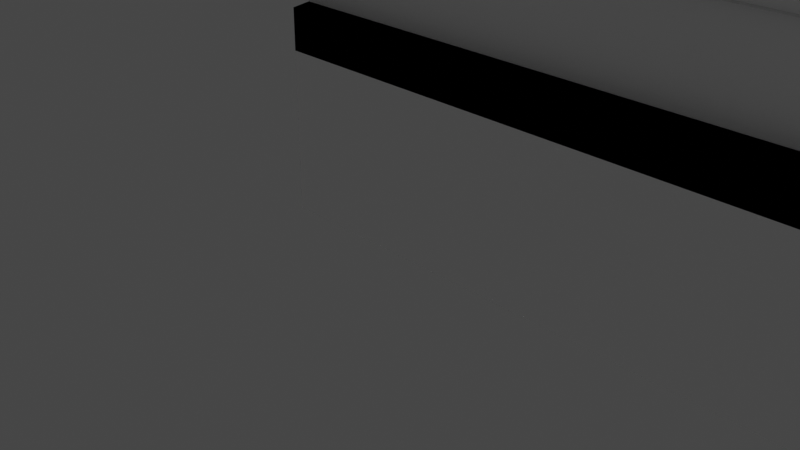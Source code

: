 # Source: house.blend  (saved by Blender 2.90.8; exported with 4.5.12 LTS)
import bpy
from mathutils import Matrix  # noqa: F401  (used for matrix-valued properties, if any)

bpy.ops.wm.read_factory_settings(use_empty=True)
scene = bpy.context.scene
scene.name = 'Scene'

# ---- collections
col_collection = bpy.data.collections.new('Collection'); scene.collection.children.link(col_collection)

# ---- materials (node trees are filled in below, after node groups)
mat_material = bpy.data.materials.new('Material')
mat_material.surface_render_method = 'BLENDED'
mat_material.blend_method = 'BLEND'
mat_material.alpha_threshold = 0.0
mat_material.use_backface_culling = True
mat_material.use_transparent_shadow = False
mat_material.use_sss_translucency = True
mat_material.refraction_depth = 21.7
mat_material.use_thickness_from_shadow = True
mat_material.pass_index = 57
mat_material.line_color = (0.0, 0.0, 0.0, 1.0)

# ---- material node trees
mat_material.use_nodes = True; mat_material.node_tree.nodes.clear()
_N = mat_material.node_tree.nodes; _L = mat_material.node_tree.links
n0 = _N.new('ShaderNodeOutputMaterial'); n0.name = 'Material Output'; n0.location = (300, 300)
n1 = _N.new('ShaderNodeBsdfDiffuse'); n1.name = 'Diffuse BSDF'; n1.location = (10, 300)
n1.inputs[0].default_value = (1.0, 1.0, 1.0, 0.5)
n1.inputs[1].default_value = 1.0
_L.new(n1.outputs[0], n0.inputs[0])
n0.is_active_output = True

# ---- world
world_world = bpy.data.worlds.new('World'); scene.world = world_world
world_world.use_nodes = True; world_world.node_tree.nodes.clear()
_N = world_world.node_tree.nodes; _L = world_world.node_tree.links
n0 = _N.new('ShaderNodeOutputWorld'); n0.name = 'World Output'; n0.location = (300, 300)
n1 = _N.new('ShaderNodeBackground'); n1.name = 'Background'; n1.location = (10, 300)
n1.inputs[0].default_value = (0.05088, 0.05088, 0.05088, 1.0)
_L.new(n1.outputs[0], n0.inputs[0])
n0.is_active_output = True
world_world.color = (0.05088, 0.05088, 0.05088)
world_world.use_sun_shadow = False
world_world.sun_shadow_jitter_overblur = 0.0

# ---- cameras
cam_camera = bpy.data.cameras.new('Camera')
cam_camera.clip_end = 100.0
cam_camera.ortho_scale = 7.314

# ---- lights
light_light = bpy.data.lights.new('Light', 'SUN')
light_light.color = (0.003095, 0.003095, 0.003095)
light_light.transmission_factor = 0.0
light_light.angle = 0.1993
light_light.energy = 954.9
light_light.shadow_soft_size = 0.1
light_light.shadow_cascade_max_distance = 1000.0

# ---- meshes
me_cube = bpy.data.meshes.new('Cube')
me_cube.from_pydata([(5.171, 8.695, 0.1319), (8.733, 9.107, -3.43), (5.171, -8.695, 0.1319), (8.733, -9.107, -3.43), (-7.042, 8.695, 0.1319), (-6.927, 9.107, -3.43), (-7.042, -8.695, 0.1319), (-6.927, -9.107, -3.43), (8.733, -9.107, 0.1319), (-6.927, -9.107, 0.1319), (8.733, 9.107, 0.1319), (-6.927, 9.107, 0.1319), (7.009, 6.8, 6.633), (6.725, -6.811, 6.633), (-7.042, 8.695, 6.631), (-7.042, -8.695, 6.631), (5.171, 1.104, 0.1319), (5.171, -1.332, 0.1319), (5.171, -1.524, 4.341), (5.171, 1.311, 4.318), (3.627, 1.104, 0.1319), (3.627, -1.332, 0.1319), (3.627, -1.524, 4.341), (3.627, 1.311, 4.371), (3.097, 1.104, 0.1319), (3.097, -1.332, 0.1319), (3.097, -1.524, 4.341), (3.097, 1.311, 4.371), (5.171, -11.27, 7.091), (-7.042, -11.27, 7.091), (0.4338, 6.484, 9.421), (-2.305, 6.484, 9.421), (-6.927, 0.0, -3.43), (8.733, 0.0, 0.1319), (-6.927, 0.0, 0.1319), (8.733, 0.0, -3.43), (-7.042, -7.506e-09, 0.1319), (5.171, 0.0, 6.631), (-7.042, -7.506e-09, 6.631), (0.4338, 3.54, 10.39), (-2.305, 3.54, 10.39), (-7.042, 11.27, 6.639), (7.009, 8.201, 6.637), (6.725, -8.191, 6.637), (-7.042, -11.27, 6.639), (-7.042, -7.506e-09, 8.708), (9.24, 0.0, 6.631), (8.382, -6.811, 6.633), (9.24, 0.0, 12.32), (9.24, -11.38, 7.091), (8.387, 8.201, 6.637), (8.387, 6.8, 6.633), (8.382, -8.191, 6.637), (9.24, 11.38, 7.091), (9.24, 0.0, 8.708), (5.171, 2.602, 4.883), (5.171, 2.6, 2.126), (5.171, 4.745, 2.148), (5.171, 4.768, 4.938), (3.617, 2.602, 4.883), (3.617, 2.6, 2.126), (3.617, 4.745, 2.148), (3.617, 4.768, 4.938), (3.205, 2.602, 4.883), (3.205, 2.6, 2.126), (3.205, 4.745, 2.148), (3.205, 4.768, 4.938), (5.171, 11.27, 6.639), (5.171, 8.695, 6.631), (9.24, 11.38, 6.639), (9.24, 6.535, 6.631), (7.009, 8.225, -3.119), (7.009, 6.824, -3.122), (8.387, 8.225, -3.119), (8.387, 6.824, -3.122), (5.171, -11.27, 6.639), (5.171, -8.695, 6.631), (9.24, -6.535, 6.631), (9.24, -11.38, 6.639), (6.725, -8.223, -5.258), (6.725, -6.843, -5.261), (8.382, -6.843, -5.261), (8.382, -8.223, -5.258), (-7.042, -7.506e-09, 12.32), (-7.042, 11.27, 7.091), (5.171, 11.27, 7.091), (5.171, -7.506e-09, 12.32), (-1.561, 4.188, 14.57), (-1.561, 5.644, 14.6), (-0.3106, 5.644, 14.6), (-0.3106, 4.188, 14.57), (-2.305, 3.444, 14.55), (-2.305, 6.388, 14.62), (0.4338, 6.388, 14.62), (0.4338, 3.444, 14.55), (-1.561, 4.334, 8.227), (-1.561, 5.79, 8.261), (-0.3106, 5.79, 8.261), (-0.3106, 4.334, 8.227), (-6.927, 0.0, 0.1319), (-6.927, 9.107, 0.1319), (-7.042, -7.506e-09, 0.1319), (-7.042, 8.695, 0.1319), (-7.042, -8.695, 0.1319), (-6.927, -9.107, 0.1319), (-6.927, 0.0, 0.1319), (-6.927, 9.107, 0.1319), (-7.042, -7.506e-09, 0.1319), (-7.042, 8.695, 0.1319), (-7.042, -8.695, 0.1319), (-6.927, -9.107, 0.1319), (8.733, 9.107, -0.5873), (-6.927, -9.107, -0.5873), (8.733, -9.107, -0.5873), (-6.927, 9.107, -0.5873), (8.733, 0.0, -0.5873), (-6.927, 0.0, -0.5873), (4.172, -9.107, -0.5873), (4.172, -9.107, 0.1319), (4.172, 0.0, 0.1319), (4.172, 9.107, 0.1319), (4.172, 9.107, -0.5873), (4.172, 0.0, -0.5873)], [], [(36, 6, 15, 38), (113, 8, 9, 112), (116, 112, 117, 122), (32, 35, 3, 7), (115, 33, 8, 113), (114, 11, 10, 111), (2, 6, 9, 8), (0, 16, 17, 2, 8, 33, 10), (6, 36, 101, 103), (4, 0, 10, 11), (67, 41, 84, 85), (6, 2, 76, 15), (0, 4, 14, 68), (2, 17, 18, 19, 16, 56, 55, 58, 68, 37, 76), (16, 19, 23, 20), (20, 23, 27, 24), (18, 17, 21, 22), (19, 18, 22, 23), (17, 16, 20, 21), (22, 21, 25, 26), (23, 22, 26, 27), (21, 20, 24, 25), (86, 83, 29, 28), (86, 28, 49, 48), (45, 44, 29, 83), (44, 75, 28, 29), (41, 45, 83, 84), (42, 50, 73, 71), (40, 39, 94, 91), (4, 11, 100, 102), (111, 10, 33, 115), (5, 1, 35, 32), (114, 116, 122, 121), (4, 36, 38, 14), (76, 37, 46, 77), (14, 38, 45, 41), (15, 76, 75, 44), (38, 15, 44, 45), (28, 75, 78, 49), (68, 14, 41, 67), (54, 69, 53, 48), (78, 54, 48, 49), (77, 46, 54, 78), (46, 70, 69, 54), (52, 43, 79, 82), (67, 85, 53, 69), (85, 86, 48, 53), (37, 68, 70, 46), (68, 58, 57, 56, 16, 0), (57, 58, 62, 61), (62, 59, 63, 66), (55, 56, 60, 59), (58, 55, 59, 62), (56, 57, 61, 60), (60, 61, 65, 64), (61, 62, 66, 65), (59, 60, 64, 63), (42, 12, 68, 67), (51, 50, 69, 70), (50, 42, 67, 69), (12, 51, 70, 68), (72, 71, 73, 74), (12, 42, 71, 72), (51, 12, 72, 74), (50, 51, 74, 73), (13, 43, 75, 76), (47, 13, 76, 77), (43, 52, 78, 75), (52, 47, 77, 78), (79, 80, 81, 82), (43, 13, 80, 79), (47, 52, 82, 81), (13, 47, 81, 80), (40, 31, 84, 83), (31, 30, 85, 84), (30, 39, 86, 85), (39, 40, 83, 86), (87, 90, 98, 95), (30, 31, 92, 93), (39, 30, 93, 94), (31, 40, 91, 92), (87, 88, 92, 91), (88, 89, 93, 92), (89, 90, 94, 93), (90, 87, 91, 94), (89, 88, 96, 97), (90, 89, 97, 98), (88, 87, 95, 96), (101, 102, 100, 99), (103, 101, 99, 104), (9, 6, 103, 104), (34, 9, 104, 99), (11, 34, 99, 100), (36, 4, 102, 101), (107, 108, 106, 105), (109, 107, 105, 110), (7, 112, 116, 32), (1, 111, 115, 35), (5, 114, 111, 1), (35, 115, 113, 3), (32, 116, 114, 5), (3, 113, 112, 7), (122, 119, 120, 121), (117, 118, 119, 122), (9, 34, 119, 118), (34, 11, 120, 119), (112, 9, 118, 117), (11, 114, 121, 120)])
_uv = me_cube.uv_layers.new(name='UVMap')
_uv.uv.foreach_set('vector', [0.8211, 0.625, 0.8211, 0.6922, 0.8211, 0.6922, 0.8211, 0.625, 0.5, 0.75, 0.625, 0.75, 0.625, 1.0, 0.5, 1.0, 0.5, 0.125, 0.5, 0.0, 0.5, 0.0, 0.5, 0.125, 0.125, 0.625, 0.375, 0.625, 0.375, 0.75, 0.125, 0.75, 0.5, 0.625, 0.625, 0.625, 0.625, 0.75, 0.5, 0.75, 0.5, 0.25, 0.625, 0.25, 0.625, 0.5, 0.5, 0.5, 0.6789, 0.6922, 0.8211, 0.6922, 0.875, 0.75, 0.625, 0.75, 0.6789, 0.5578, 0.6789, 0.6078, 0.6789, 0.6459, 0.6789, 0.6922, 0.625, 0.75, 0.625, 0.625, 0.625, 0.5, 0.8211, 0.6922, 0.8211, 0.625, 0.8211, 0.625, 0.8211, 0.6922, 0.8211, 0.5578, 0.6789, 0.5578, 0.625, 0.5, 0.875, 0.5, 0.6789, 0.5578, 0.8211, 0.5578, 0.8211, 0.5578, 0.6789, 0.5578, 0.8211, 0.6922, 0.6789, 0.6922, 0.6789, 0.6922, 0.8211, 0.6922, 0.6789, 0.5578, 0.8211, 0.5578, 0.8211, 0.5578, 0.6789, 0.5578, 0.6789, 0.6922, 0.6789, 0.6459, 0.6789, 0.645, 0.6789, 0.6086, 0.6789, 0.6078, 0.6789, 0.5943, 0.6789, 0.5969, 0.6789, 0.5753, 0.6789, 0.5578, 0.6789, 0.625, 0.6789, 0.6922, 0.6789, 0.6078, 0.6789, 0.6086, 0.6789, 0.6086, 0.6789, 0.6078, 0.6789, 0.6078, 0.6789, 0.6086, 0.6789, 0.6086, 0.6789, 0.6078, 0.6789, 0.645, 0.6789, 0.6459, 0.6789, 0.6459, 0.6789, 0.645, 0.6789, 0.6086, 0.6789, 0.645, 0.6789, 0.645, 0.6789, 0.6086, 0.6789, 0.6459, 0.6789, 0.6078, 0.6789, 0.6078, 0.6789, 0.6459, 0.6789, 0.645, 0.6789, 0.6459, 0.6789, 0.6459, 0.6789, 0.645, 0.6789, 0.6086, 0.6789, 0.645, 0.6789, 0.645, 0.6789, 0.6086, 0.6789, 0.6459, 0.6789, 0.6078, 0.6789, 0.6078, 0.6789, 0.6459, 0.6789, 0.625, 0.8211, 0.625, 0.8211, 0.6922, 0.6789, 0.6922, 0.6789, 0.625, 0.6789, 0.6922, 0.6789, 0.6922, 0.6789, 0.625, 0.8211, 0.625, 0.8211, 0.6922, 0.8211, 0.6922, 0.8211, 0.625, 0.8211, 0.6922, 0.6789, 0.6922, 0.6789, 0.6922, 0.8211, 0.6922, 0.8211, 0.5578, 0.8211, 0.625, 0.8211, 0.625, 0.8211, 0.5578, 0.6789, 0.5578, 0.6789, 0.5578, 0.6789, 0.5578, 0.6789, 0.5578, 0.766, 0.5994, 0.734, 0.5994, 0.734, 0.5994, 0.766, 0.5994, 0.8211, 0.5578, 0.875, 0.5, 0.875, 0.5, 0.8211, 0.5578, 0.5, 0.5, 0.625, 0.5, 0.625, 0.625, 0.5, 0.625, 0.125, 0.5, 0.375, 0.5, 0.375, 0.625, 0.125, 0.625, 0.5, 0.25, 0.5, 0.125, 0.5, 0.125, 0.5, 0.25, 0.8211, 0.5578, 0.8211, 0.625, 0.8211, 0.625, 0.8211, 0.5578, 0.6789, 0.6922, 0.6789, 0.625, 0.6789, 0.625, 0.6789, 0.6922, 0.8211, 0.5578, 0.8211, 0.625, 0.8211, 0.625, 0.8211, 0.5578, 0.8211, 0.6922, 0.6789, 0.6922, 0.6789, 0.6922, 0.8211, 0.6922, 0.8211, 0.625, 0.8211, 0.6922, 0.8211, 0.6922, 0.8211, 0.625, 0.6789, 0.6922, 0.6789, 0.6922, 0.6789, 0.6922, 0.6789, 0.6922, 0.6789, 0.5578, 0.8211, 0.5578, 0.8211, 0.5578, 0.6789, 0.5578, 0.6789, 0.625, 0.6789, 0.5578, 0.6789, 0.5578, 0.6789, 0.625, 0.6789, 0.6922, 0.6789, 0.625, 0.6789, 0.625, 0.6789, 0.6922, 0.6789, 0.6922, 0.6789, 0.625, 0.6789, 0.625, 0.6789, 0.6922, 0.6789, 0.625, 0.6789, 0.5578, 0.6789, 0.5578, 0.6789, 0.625, 0.6789, 0.6922, 0.6789, 0.6922, 0.6789, 0.6922, 0.6789, 0.6922, 0.6789, 0.5578, 0.6789, 0.5578, 0.6789, 0.5578, 0.6789, 0.5578, 0.6789, 0.5578, 0.6789, 0.625, 0.6789, 0.625, 0.6789, 0.5578, 0.6789, 0.625, 0.6789, 0.5578, 0.6789, 0.5578, 0.6789, 0.625, 0.6789, 0.5578, 0.6789, 0.5753, 0.6789, 0.5746, 0.6789, 0.5943, 0.6789, 0.6078, 0.6789, 0.5578, 0.6789, 0.5746, 0.6789, 0.5753, 0.6789, 0.5753, 0.6789, 0.5746, 0.6789, 0.5753, 0.6789, 0.5969, 0.6789, 0.5969, 0.6789, 0.5753, 0.6789, 0.5969, 0.6789, 0.5943, 0.6789, 0.5943, 0.6789, 0.5969, 0.6789, 0.5753, 0.6789, 0.5969, 0.6789, 0.5969, 0.6789, 0.5753, 0.6789, 0.5943, 0.6789, 0.5746, 0.6789, 0.5746, 0.6789, 0.5943, 0.6789, 0.5943, 0.6789, 0.5746, 0.6789, 0.5746, 0.6789, 0.5943, 0.6789, 0.5746, 0.6789, 0.5753, 0.6789, 0.5753, 0.6789, 0.5746, 0.6789, 0.5969, 0.6789, 0.5943, 0.6789, 0.5943, 0.6789, 0.5969, 0.6789, 0.5578, 0.6789, 0.5578, 0.6789, 0.5578, 0.6789, 0.5578, 0.6789, 0.5578, 0.6789, 0.5578, 0.6789, 0.5578, 0.6789, 0.5578, 0.6789, 0.5578, 0.6789, 0.5578, 0.6789, 0.5578, 0.6789, 0.5578, 0.6789, 0.5578, 0.6789, 0.5578, 0.6789, 0.5578, 0.6789, 0.5578, 0.6789, 0.5578, 0.6789, 0.5578, 0.6789, 0.5578, 0.6789, 0.5578, 0.6789, 0.5578, 0.6789, 0.5578, 0.6789, 0.5578, 0.6789, 0.5578, 0.6789, 0.5578, 0.6789, 0.5578, 0.6789, 0.5578, 0.6789, 0.5578, 0.6789, 0.5578, 0.6789, 0.5578, 0.6789, 0.5578, 0.6789, 0.5578, 0.6789, 0.6922, 0.6789, 0.6922, 0.6789, 0.6922, 0.6789, 0.6922, 0.6789, 0.6922, 0.6789, 0.6922, 0.6789, 0.6922, 0.6789, 0.6922, 0.6789, 0.6922, 0.6789, 0.6922, 0.6789, 0.6922, 0.6789, 0.6922, 0.6789, 0.6922, 0.6789, 0.6922, 0.6789, 0.6922, 0.6789, 0.6922, 0.6789, 0.6922, 0.6789, 0.6922, 0.6789, 0.6922, 0.6789, 0.6922, 0.6789, 0.6922, 0.6789, 0.6922, 0.6789, 0.6922, 0.6789, 0.6922, 0.6789, 0.6922, 0.6789, 0.6922, 0.6789, 0.6922, 0.6789, 0.6922, 0.6789, 0.6922, 0.6789, 0.6922, 0.6789, 0.6922, 0.6789, 0.6922, 0.766, 0.5994, 0.766, 0.5834, 0.8211, 0.5578, 0.8211, 0.625, 0.766, 0.5834, 0.734, 0.5834, 0.6789, 0.5578, 0.8211, 0.5578, 0.734, 0.5834, 0.734, 0.5994, 0.6789, 0.625, 0.6789, 0.5578, 0.734, 0.5994, 0.766, 0.5994, 0.8211, 0.625, 0.6789, 0.625, 0.7573, 0.5953, 0.7427, 0.5953, 0.7427, 0.5953, 0.7573, 0.5953, 0.734, 0.5834, 0.766, 0.5834, 0.766, 0.5834, 0.734, 0.5834, 0.734, 0.5994, 0.734, 0.5834, 0.734, 0.5834, 0.734, 0.5994, 0.766, 0.5834, 0.766, 0.5994, 0.766, 0.5994, 0.766, 0.5834, 0.7573, 0.5953, 0.7573, 0.5875, 0.766, 0.5834, 0.766, 0.5994, 0.7573, 0.5875, 0.7427, 0.5875, 0.734, 0.5834, 0.766, 0.5834, 0.7427, 0.5875, 0.7427, 0.5953, 0.734, 0.5994, 0.734, 0.5834, 0.7427, 0.5953, 0.7573, 0.5953, 0.766, 0.5994, 0.734, 0.5994, 0.7427, 0.5875, 0.7573, 0.5875, 0.7573, 0.5875, 0.7427, 0.5875, 0.7427, 0.5953, 0.7427, 0.5875, 0.7427, 0.5875, 0.7427, 0.5953, 0.7573, 0.5875, 0.7573, 0.5953, 0.7573, 0.5953, 0.7573, 0.5875, 0.8211, 0.625, 0.8211, 0.5578, 0.875, 0.5, 0.875, 0.625, 0.8211, 0.6922, 0.8211, 0.625, 0.875, 0.625, 0.875, 0.75, 0.875, 0.75, 0.8211, 0.6922, 0.8211, 0.6922, 0.875, 0.75, 0.625, 0.125, 0.625, 0.0, 0.625, 0.0, 0.625, 0.125, 0.625, 0.25, 0.625, 0.125, 0.625, 0.125, 0.625, 0.25, 0.8211, 0.625, 0.8211, 0.5578, 0.8211, 0.5578, 0.8211, 0.625, 0.8211, 0.625, 0.8211, 0.5578, 0.875, 0.5, 0.875, 0.625, 0.8211, 0.6922, 0.8211, 0.625, 0.875, 0.625, 0.875, 0.75, 0.375, 0.0, 0.5, 0.0, 0.5, 0.125, 0.375, 0.125, 0.375, 0.5, 0.5, 0.5, 0.5, 0.625, 0.375, 0.625, 0.375, 0.25, 0.5, 0.25, 0.5, 0.5, 0.375, 0.5, 0.375, 0.625, 0.5, 0.625, 0.5, 0.75, 0.375, 0.75, 0.375, 0.125, 0.5, 0.125, 0.5, 0.25, 0.375, 0.25, 0.375, 0.75, 0.5, 0.75, 0.5, 1.0, 0.375, 1.0, 0.5, 0.125, 0.625, 0.125, 0.625, 0.25, 0.5, 0.25, 0.5, 0.0, 0.625, 0.0, 0.625, 0.125, 0.5, 0.125, 0.625, 0.0, 0.625, 0.125, 0.625, 0.125, 0.625, 0.0, 0.625, 0.125, 0.625, 0.25, 0.625, 0.25, 0.625, 0.125, 0.5, 1.0, 0.625, 1.0, 0.625, 1.0, 0.5, 1.0, 0.625, 0.25, 0.5, 0.25, 0.5, 0.25, 0.625, 0.25])
me_cube.materials.append(mat_material)
me_cube.use_remesh_preserve_volume = False
me_cube.use_remesh_preserve_attributes = False
me_cube.use_mirror_vertex_groups = False
me_cube.update()
me_cube_001 = bpy.data.meshes.new('Cube.001')
me_cube_001.from_pydata([(-8.11, -9.785, 9.572), (-8.11, 8.546, 7.572), (-8.11, 9.785, 9.572), (8.11, -8.546, 7.572), (8.11, -9.785, 9.572), (8.11, 8.546, 7.572), (8.11, 9.785, 9.572), (-8.11, 0.0, 14.18), (8.11, 0.0, 7.572), (8.11, 0.0, 14.18), (-8.11, 9.785, 8.572), (8.11, 9.785, 8.572), (8.11, -9.785, 8.572), (8.11, 0.0, 13.06), (-8.11, -9.785, 9.572), (-8.11, 0.0, 14.18), (-8.11, 9.785, 9.572), (8.11, 0.0, 14.18), (8.11, -9.785, 9.572), (8.11, 9.785, 9.572), (-8.11, 9.785, 8.572), (8.11, 9.785, 8.572), (8.11, -9.785, 8.572), (12.85, 0.0, 14.18), (12.85, -9.785, 9.572), (12.85, 9.785, 9.572), (12.85, 9.785, 8.572), (12.85, -9.785, 8.572), (12.85, 0.0, 13.06), (-9.517, -9.785, 9.572), (-9.517, 0.0, 14.18), (-9.517, 9.785, 9.572), (-9.517, 9.785, 8.572), (-8.11, 8.546, 8.499), (8.11, 8.546, 8.499), (8.11, -8.546, 8.499), (8.11, 0.0, 8.592), (7.191, -2.69, -0.01236), (7.191, -2.69, 6.444), (2.035, 0.9674, -0.01236), (2.035, 0.9674, 6.444), (-9.311, -10.2, 0.01047), (-9.311, 10.2, -1.99), (-9.311, 10.2, 0.01047), (12.77, -10.2, -1.99), (12.77, -10.2, 0.01047), (12.77, 10.2, -1.99), (12.77, 10.2, 0.01047), (12.77, 3.032, 0.01047), (12.77, -3.032, 0.01047), (10.89, -3.009, 0.01047), (10.89, 3.049, 0.01047), (12.77, -3.028, -1.247), (12.77, 3.036, -1.232), (12.77, -2.042, -1.249), (12.77, 3.032, -1.24), (12.77, -3.032, -1.24), (10.89, -3.009, -1.24), (10.89, 3.049, -1.24)], [], [(10, 2, 6, 11), (2, 10, 20, 16), (9, 7, 0, 4), (6, 2, 7, 9), (34, 11, 13, 36), (36, 13, 12, 35), (14, 15, 30, 29), (21, 19, 25, 26), (16, 20, 32, 31), (11, 6, 19, 21), (4, 12, 22, 18), (28, 23, 24, 27), (26, 25, 23, 28), (19, 17, 23, 25), (17, 18, 24, 23), (15, 16, 31, 30), (1, 33, 34, 5), (8, 36, 35, 3), (5, 34, 36, 8), (39, 40, 38, 37), (42, 43, 47, 46), (46, 47, 48, 53, 54, 52, 49, 45, 44), (47, 43, 41, 45, 49, 50, 51, 48), (55, 58, 57, 56), (50, 49, 56, 57), (51, 50, 57, 58)])
_uv = me_cube_001.uv_layers.new(name='UVMap')
_uv.uv.foreach_set('vector', [0.5, 0.25, 0.625, 0.25, 0.625, 0.5, 0.5, 0.5, 0.625, 0.25, 0.5, 0.25, 0.5, 0.25, 0.625, 0.25, 0.625, 0.625, 0.875, 0.625, 0.875, 0.75, 0.625, 0.75, 0.625, 0.5, 0.875, 0.5, 0.875, 0.625, 0.625, 0.625, 0.4375, 0.5, 0.5, 0.5, 0.5, 0.625, 0.4375, 0.625, 0.4375, 0.625, 0.5, 0.625, 0.5, 0.75, 0.4375, 0.75, 0.875, 0.75, 0.875, 0.625, 0.875, 0.625, 0.875, 0.75, 0.5, 0.5, 0.625, 0.5, 0.625, 0.5, 0.5, 0.5, 0.625, 0.25, 0.5, 0.25, 0.5, 0.25, 0.625, 0.25, 0.5, 0.5, 0.625, 0.5, 0.625, 0.5, 0.5, 0.5, 0.625, 0.75, 0.5, 0.75, 0.5, 0.75, 0.625, 0.75, 0.5, 0.625, 0.625, 0.625, 0.625, 0.75, 0.5, 0.75, 0.5, 0.5, 0.625, 0.5, 0.625, 0.625, 0.5, 0.625, 0.625, 0.5, 0.625, 0.625, 0.625, 0.625, 0.625, 0.5, 0.625, 0.625, 0.625, 0.75, 0.625, 0.75, 0.625, 0.625, 0.875, 0.625, 0.875, 0.5, 0.875, 0.5, 0.875, 0.625, 0.375, 0.25, 0.4375, 0.25, 0.4375, 0.5, 0.375, 0.5, 0.375, 0.625, 0.4375, 0.625, 0.4375, 0.75, 0.375, 0.75, 0.375, 0.5, 0.4375, 0.5, 0.4375, 0.625, 0.375, 0.625, 0.375, 0.5, 0.625, 0.5, 0.625, 0.75, 0.375, 0.75, 0.375, 0.25, 0.625, 0.25, 0.625, 0.5, 0.375, 0.5, 0.375, 0.5, 0.625, 0.5, 0.625, 0.5964, 0.4714, 0.5943, 0.4676, 0.6533, 0.5394, 0.6538, 0.625, 0.6537, 0.625, 0.75, 0.375, 0.75, 0.625, 0.5, 0.875, 0.5, 0.875, 0.75, 0.625, 0.75, 0.625, 0.6537, 0.6463, 0.6534, 0.6463, 0.5961, 0.625, 0.5964, 0.625, 0.5964, 0.6463, 0.5961, 0.6463, 0.6534, 0.625, 0.6537, 0.6463, 0.6534, 0.625, 0.6537, 0.625, 0.6537, 0.6463, 0.6534, 0.6463, 0.5961, 0.6463, 0.6534, 0.6463, 0.6534, 0.6463, 0.5961])
me_cube_001.use_remesh_fix_poles = True
me_cube_001.use_remesh_preserve_attributes = False
me_cube_001.use_mirror_vertex_groups = False
me_cube_001.update()
me_cube_002 = bpy.data.meshes.new('Cube.002')
me_cube_002.from_pydata([(12.04, 6.993, 0.0), (10.04, 8.993, 0.0), (12.04, 8.993, 0.0), (11.99, -8.993, 0.0), (9.986, -6.993, 0.0), (11.99, -6.993, 0.0), (10.04, 8.993, 9.629), (12.04, 6.993, 9.629), (12.04, 8.993, 9.629), (9.986, -6.993, 9.629), (11.99, -8.993, 9.629), (11.99, -6.993, 9.629), (-8.041, -8.013, 0.04824), (-8.041, -8.013, 7.648), (-8.041, 8.013, 0.04824), (-8.041, 8.013, 7.648), (7.651, -8.013, 0.04824), (7.651, -8.013, 7.648), (7.651, 8.013, 0.04824), (7.651, 8.013, 7.648), (7.651, -2.747, 0.04824), (7.651, 2.552, 0.04824), (7.651, -2.747, 6.353), (7.651, 2.552, 6.353), (6.588, -2.747, 0.04824), (6.588, -2.747, 6.353), (7.651, -6.638, 4.958), (7.651, -6.638, 2.285), (7.651, -3.974, 2.272), (7.651, -3.974, 4.958), (7.651, -6.62, 4.958), (7.651, -6.62, 2.285), (7.651, -3.974, 2.285), (7.651, -3.974, 4.958), (6.651, -6.62, 4.958), (6.651, -6.62, 2.285), (6.651, -3.974, 2.285), (7.651, 5.99, 2.972), (7.651, 5.99, 4.973), (7.651, 4.027, 4.973), (7.651, 4.027, 2.972), (7.651, 5.99, 2.954), (6.615, 5.99, 2.972), (6.615, 4.027, 4.973), (6.615, 4.027, 2.972), (2.16, 4.164, 16.06), (1.629, 6.759, 8.028), (2.16, 6.229, 16.06), (4.397, 3.633, 8.028), (3.866, 4.164, 16.06), (4.397, 6.759, 8.028), (3.866, 6.229, 16.06), (1.629, 3.633, 16.06), (1.629, 6.759, 16.06), (4.397, 6.759, 16.06), (4.397, 3.633, 16.06), (2.16, 4.164, 7.964), (2.16, 6.229, 7.964), (3.866, 4.164, 7.964)], [], [(2, 1, 6, 8), (3, 5, 11, 10), (0, 2, 8, 7), (5, 4, 9, 11), (14, 15, 19, 18), (18, 37, 41, 40, 23, 21), (16, 17, 13, 12), (22, 20, 24, 25), (22, 29, 28, 27, 16, 20), (29, 26, 30, 33), (27, 28, 32, 31), (28, 29, 33, 32), (26, 27, 31, 30), (30, 31, 35, 34), (31, 32, 36, 35), (23, 40, 39, 38, 19, 17, 16, 27, 26, 29, 22), (19, 38, 37, 18), (40, 37, 42, 44), (40, 41, 37), (39, 40, 44, 43), (46, 53, 54, 50), (50, 54, 55, 48), (45, 49, 58, 56), (45, 47, 53, 52), (47, 51, 54, 53), (51, 49, 55, 54), (49, 45, 52, 55), (47, 45, 56, 57)])
_uv = me_cube_002.uv_layers.new(name='UVMap')
_uv.uv.foreach_set('vector', [1.0, 1.0, 0.0, 1.0, 0.0, 1.0, 1.0, 1.0, 1.0, 0.0, 1.0, 1.0, 1.0, 1.0, 1.0, 0.0, 1.0, 0.0, 1.0, 1.0, 1.0, 1.0, 1.0, 0.0, 1.0, 1.0, 0.0, 1.0, 0.0, 1.0, 1.0, 1.0, 0.375, 0.25, 0.625, 0.25, 0.625, 0.5, 0.375, 0.5, 0.375, 0.5, 0.4712, 0.5316, 0.4706, 0.5316, 0.4712, 0.5622, 0.5396, 0.5934, 0.375, 0.5934, 0.375, 0.75, 0.625, 0.75, 0.625, 1.0, 0.375, 1.0, 0.5396, 0.6568, 0.375, 0.6568, 0.375, 0.6568, 0.5396, 0.6568, 0.5396, 0.6568, 0.5365, 0.687, 0.4711, 0.687, 0.4711, 0.7187, 0.375, 0.75, 0.375, 0.6568, 0.5365, 0.687, 0.5365, 0.7187, 0.5365, 0.7187, 0.5365, 0.687, 0.4711, 0.7187, 0.4711, 0.687, 0.4711, 0.687, 0.4711, 0.7187, 0.4711, 0.687, 0.5365, 0.687, 0.5365, 0.687, 0.4711, 0.687, 0.5365, 0.7187, 0.4711, 0.7187, 0.4711, 0.7187, 0.5365, 0.7187, 0.5365, 0.7187, 0.4711, 0.7187, 0.4711, 0.7187, 0.5365, 0.7187, 0.4711, 0.7187, 0.4711, 0.687, 0.4711, 0.687, 0.4711, 0.7187, 0.5396, 0.5934, 0.4712, 0.5622, 0.537, 0.5622, 0.537, 0.5316, 0.625, 0.5, 0.625, 0.75, 0.375, 0.75, 0.4711, 0.7187, 0.5365, 0.7187, 0.5365, 0.687, 0.5396, 0.6568, 0.625, 0.5, 0.537, 0.5316, 0.4712, 0.5316, 0.375, 0.5, 0.4712, 0.5622, 0.4712, 0.5316, 0.4712, 0.5316, 0.4712, 0.5622, 0.4712, 0.5622, 0.4706, 0.5316, 0.4712, 0.5316, 0.537, 0.5622, 0.4712, 0.5622, 0.4712, 0.5622, 0.537, 0.5622, 0.375, 0.25, 0.625, 0.25, 0.625, 0.5, 0.375, 0.5, 0.375, 0.5, 0.625, 0.5, 0.625, 0.75, 0.375, 0.75, 0.827, 0.7075, 0.673, 0.7075, 0.673, 0.7075, 0.827, 0.7075, 0.827, 0.7075, 0.827, 0.5425, 0.875, 0.5, 0.875, 0.75, 0.827, 0.5425, 0.673, 0.5425, 0.625, 0.5, 0.875, 0.5, 0.673, 0.5425, 0.673, 0.7075, 0.625, 0.75, 0.625, 0.5, 0.673, 0.7075, 0.827, 0.7075, 0.875, 0.75, 0.625, 0.75, 0.827, 0.5425, 0.827, 0.7075, 0.827, 0.7075, 0.827, 0.5425])
me_cube_002.use_remesh_fix_poles = True
me_cube_002.use_remesh_preserve_attributes = False
me_cube_002.use_mirror_vertex_groups = False
me_cube_002.update()

# ---- objects
ob_cube = bpy.data.objects.new('Cube', me_cube)
ob_light = bpy.data.objects.new('Light', light_light)
ob_camera = bpy.data.objects.new('Camera', cam_camera)
ob_cube_001 = bpy.data.objects.new('Cube.001', me_cube_001)
ob_cube_002 = bpy.data.objects.new('Cube.002', me_cube_002)

# ---- transforms, parenting, visibility, modifiers, constraints
ob_cube.location = (0.0, -1.39, 0.0)
ob_cube.lock_rotations_4d = False
ob_cube.empty_display_type = 'ARROWS'
ob_cube.lineart.crease_threshold = 0.0
_m = ob_cube.modifiers.new('Decimate', 'DECIMATE')
ob_light.location = (4.076, 1.005, 5.904)
ob_light.rotation_euler = (0.6503, 0.05522, 1.866)
ob_light.lock_rotations_4d = False
ob_light.empty_display_type = 'ARROWS'
ob_light.color = (0.0, 0.0, 0.0, 0.0)
ob_light.lineart.crease_threshold = 0.0
ob_camera.location = (7.019, -21.29, 4.958)
ob_camera.rotation_euler = (1.109, 0.0, 0.8149)
ob_camera.lock_rotations_4d = False
ob_camera.empty_display_type = 'ARROWS'
ob_camera.color = (0.0, 0.0, 0.0, 0.0)
ob_camera.display_type = 'WIRE'
ob_camera.lineart.crease_threshold = 0.0
ob_cube_001.location = (0.0, 0.0, 1.638)
ob_cube_001.lineart.crease_threshold = 0.0
ob_cube_002.location = (0.0, 0.0, 1.638)
ob_cube_002.lineart.crease_threshold = 0.0

# ---- collection membership
col_collection.objects.link(ob_cube)
col_collection.objects.link(ob_light)
col_collection.objects.link(ob_camera)
col_collection.objects.link(ob_cube_001)
col_collection.objects.link(ob_cube_002)

# ---- scene / render settings (as saved in the file)
scene.camera = ob_camera
scene.frame_start = 1; scene.frame_end = 250; scene.frame_set(40)
scene.render.engine = 'BLENDER_EEVEE_NEXT'
scene.cycles.use_denoising = False
scene.cycles.samples = 128
scene.cycles.sampling_pattern = 'TABULATED_SOBOL'
scene.cycles.use_adaptive_sampling = False
scene.cycles.use_light_tree = False
scene.view_settings.view_transform = 'Filmic'
bpy.context.view_layer.update()
